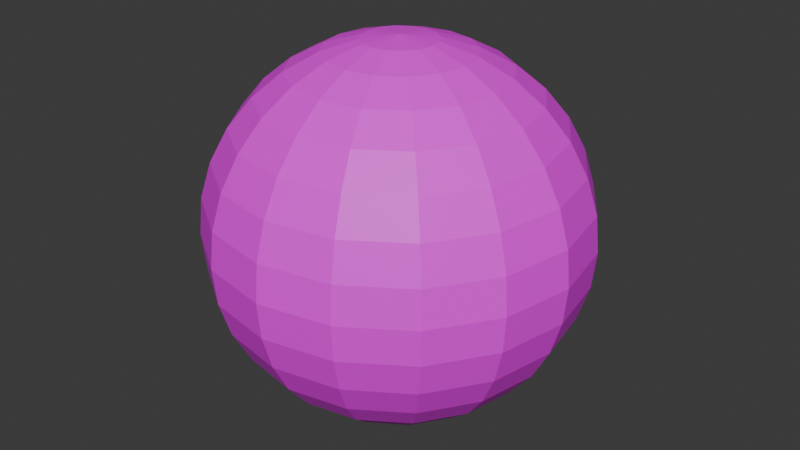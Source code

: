 # Source: starsphere.blend  (saved by Blender 4.3.32; exported with 4.5.12 LTS)
import bpy
from mathutils import Matrix  # noqa: F401  (used for matrix-valued properties, if any)

bpy.ops.wm.read_factory_settings(use_empty=True)
scene = bpy.context.scene
scene.name = 'Scene'

# ---- collections
col_collection = bpy.data.collections.new('Collection'); scene.collection.children.link(col_collection)

# ---- images (referenced by path relative to the original .blend; pixels are not part of the script)
import os
ASSET_DIR = os.environ.get("B2B_ASSET_DIR", "")  # directory of the original .blend (textures are referenced by path, not embedded)
HERE = os.path.dirname(os.path.abspath(__file__))  # packed textures are extracted next to this script under _unpacked/

def load_image(name, relpath, width, height, colorspace="sRGB"):
    """Load a texture the original file referenced (path relative to the .blend, or extracted next to this script)."""
    p = next((c for c in (os.path.join(HERE, relpath), os.path.join(ASSET_DIR, relpath)) if relpath and os.path.exists(c)), "")
    if p:
        img = bpy.data.images.load(p, check_existing=True)
        img.name = name
    else:  # same state as the original file: an image datablock whose file is absent (Cycles renders it pink)
        img = bpy.data.images.new(name, width, height)
        img.source = "FILE"
        img.filepath = "//" + (relpath or name)
    img.colorspace_settings.name = colorspace
    return img
img_night_sky_png = load_image('night-sky.png', 'night-sky.png', 1024, 1024, 'sRGB')

# ---- materials (node trees are filled in below, after node groups)
mat_starsphere = bpy.data.materials.new('StarSphere')

# ---- material node trees
mat_starsphere.use_nodes = True; mat_starsphere.node_tree.nodes.clear()
_N = mat_starsphere.node_tree.nodes; _L = mat_starsphere.node_tree.links
n0 = _N.new('ShaderNodeBsdfPrincipled'); n0.name = 'Principled BSDF'; n0.location = (10, 300)
n1 = _N.new('ShaderNodeOutputMaterial'); n1.name = 'Material Output'; n1.location = (300, 300)
n2 = _N.new('ShaderNodeTexImage'); n2.name = 'Image Texture'; n2.location = (-326, 304)
n2.image = img_night_sky_png
_L.new(n0.outputs[0], n1.inputs[0])
_L.new(n2.outputs[0], n0.inputs[0])
n1.is_active_output = True

# ---- world
world_world = bpy.data.worlds.new('World'); scene.world = world_world
world_world.use_nodes = True; world_world.node_tree.nodes.clear()
_N = world_world.node_tree.nodes; _L = world_world.node_tree.links
n0 = _N.new('ShaderNodeOutputWorld'); n0.name = 'World Output'; n0.location = (300, 300)
n1 = _N.new('ShaderNodeBackground'); n1.name = 'Background'; n1.location = (10, 300)
n1.inputs[0].default_value = (0.05088, 0.05088, 0.05088, 1.0)
_L.new(n1.outputs[0], n0.inputs[0])
n0.is_active_output = True
world_world.color = (0.05088, 0.05088, 0.05088)
world_world.sun_shadow_jitter_overblur = 0.0

# ---- meshes
me_starsphere = bpy.data.meshes.new('StarSphere')
me_starsphere.from_pydata([(0.0, 0.1951, 0.9808), (0.0, 0.3827, 0.9239), (0.0, 0.7071, 0.7071), (0.0, 0.9239, 0.3827), (0.0, 0.9808, 0.1951), (0.0, 0.9808, -0.1951), (0.0, 0.8315, -0.5556), (0.0, 0.5556, -0.8315), (0.0, 0.3827, -0.9239), (0.0, 0.1951, -0.9808), (0.07466, 0.1802, 0.9808), (0.1464, 0.3536, 0.9239), (0.2126, 0.5133, 0.8315), (0.2706, 0.6533, 0.7071), (0.3182, 0.7682, 0.5556), (0.3536, 0.8536, 0.3827), (0.3753, 0.9061, 0.1951), (0.3827, 0.9239, 0.0), (0.3753, 0.9061, -0.1951), (0.3536, 0.8536, -0.3827), (0.3182, 0.7682, -0.5556), (0.2706, 0.6533, -0.7071), (0.2126, 0.5133, -0.8315), (0.1464, 0.3536, -0.9239), (0.07466, 0.1802, -0.9808), (0.1379, 0.1379, 0.9808), (0.2706, 0.2706, 0.9239), (0.3928, 0.3928, 0.8315), (0.5, 0.5, 0.7071), (0.5879, 0.5879, 0.5556), (0.6533, 0.6533, 0.3827), (0.6935, 0.6935, 0.1951), (0.7071, 0.7071, 0.0), (0.6935, 0.6935, -0.1951), (0.6533, 0.6533, -0.3827), (0.5879, 0.5879, -0.5556), (0.5, 0.5, -0.7071), (0.3928, 0.3928, -0.8315), (0.2706, 0.2706, -0.9239), (0.1379, 0.1379, -0.9808), (0.1802, 0.07466, 0.9808), (0.3536, 0.1464, 0.9239), (0.5133, 0.2126, 0.8315), (0.6533, 0.2706, 0.7071), (0.7682, 0.3182, 0.5556), (0.8536, 0.3536, 0.3827), (0.9061, 0.3753, 0.1951), (0.9239, 0.3827, 0.0), (0.9061, 0.3753, -0.1951), (0.8536, 0.3536, -0.3827), (0.7682, 0.3182, -0.5556), (0.6533, 0.2706, -0.7071), (0.5133, 0.2126, -0.8315), (0.3536, 0.1464, -0.9239), (0.1802, 0.07466, -0.9808), (0.1951, -5.215e-08, 0.9808), (0.3827, -4.47e-08, 0.9239), (0.5556, -7.451e-08, 0.8315), (0.7071, -8.941e-08, 0.7071), (0.8315, -8.941e-08, 0.5556), (0.9239, -1.192e-07, 0.3827), (0.9808, -1.49e-07, 0.1951), (1.0, -1.49e-07, 0.0), (0.9808, -1.49e-07, -0.1951), (0.9239, -1.192e-07, -0.3827), (0.8315, -8.941e-08, -0.5556), (0.7071, -8.941e-08, -0.7071), (0.5556, -7.451e-08, -0.8315), (0.3827, -4.47e-08, -0.9239), (0.1951, -5.215e-08, -0.9808), (0.1802, -0.07466, 0.9808), (0.3536, -0.1464, 0.9239), (0.5133, -0.2126, 0.8315), (0.6533, -0.2706, 0.7071), (0.7682, -0.3182, 0.5556), (0.8536, -0.3536, 0.3827), (0.9061, -0.3753, 0.1951), (0.9239, -0.3827, 0.0), (0.9061, -0.3753, -0.1951), (0.8536, -0.3536, -0.3827), (0.7682, -0.3182, -0.5556), (0.6533, -0.2706, -0.7071), (0.5133, -0.2126, -0.8315), (0.3536, -0.1464, -0.9239), (0.1802, -0.07466, -0.9808), (0.1379, -0.1379, 0.9808), (0.2706, -0.2706, 0.9239), (0.3928, -0.3928, 0.8315), (0.5, -0.5, 0.7071), (0.5879, -0.5879, 0.5556), (0.6533, -0.6533, 0.3827), (0.6935, -0.6935, 0.1951), (0.7071, -0.7071, 0.0), (0.6935, -0.6935, -0.1951), (0.6533, -0.6533, -0.3827), (0.5879, -0.5879, -0.5556), (0.5, -0.5, -0.7071), (0.3928, -0.3928, -0.8315), (0.2706, -0.2706, -0.9239), (0.1379, -0.1379, -0.9808), (0.07466, -0.1802, 0.9808), (0.1464, -0.3536, 0.9239), (0.2126, -0.5133, 0.8315), (0.2706, -0.6533, 0.7071), (0.3182, -0.7682, 0.5556), (0.3536, -0.8536, 0.3827), (0.3753, -0.9061, 0.1951), (0.3827, -0.9239, 0.0), (0.3753, -0.9061, -0.1951), (0.3536, -0.8536, -0.3827), (0.3182, -0.7682, -0.5556), (0.2706, -0.6533, -0.7071), (0.2126, -0.5133, -0.8315), (0.1464, -0.3536, -0.9239), (0.07466, -0.1802, -0.9808), (-6.706e-08, -0.1951, 0.9808), (-1.192e-07, -0.3827, 0.9239), (-1.49e-07, -0.5556, 0.8315), (-2.235e-07, -0.7071, 0.7071), (-1.788e-07, -0.8315, 0.5556), (-2.384e-07, -0.9239, 0.3827), (-2.682e-07, -0.9808, 0.1951), (-3.576e-07, -1.0, 0.0), (-2.682e-07, -0.9808, -0.1951), (-2.384e-07, -0.9239, -0.3827), (-1.788e-07, -0.8315, -0.5556), (-2.235e-07, -0.7071, -0.7071), (-1.49e-07, -0.5556, -0.8315), (-1.192e-07, -0.3827, -0.9239), (-6.706e-08, -0.1951, -0.9808), (-0.07466, -0.1802, 0.9808), (-0.1464, -0.3536, 0.9239), (-0.2126, -0.5133, 0.8315), (-0.2706, -0.6533, 0.7071), (-0.3182, -0.7682, 0.5556), (-0.3536, -0.8536, 0.3827), (-0.3753, -0.9061, 0.1951), (-0.3827, -0.9239, 0.0), (-0.3753, -0.9061, -0.1951), (-0.3536, -0.8536, -0.3827), (-0.3182, -0.7682, -0.5556), (-0.2706, -0.6533, -0.7071), (-0.2126, -0.5133, -0.8315), (-0.1464, -0.3536, -0.9239), (-0.07466, -0.1802, -0.9808), (0.0, 0.0, -1.0), (-0.1379, -0.1379, 0.9808), (-0.2706, -0.2706, 0.9239), (-0.3928, -0.3928, 0.8315), (-0.5, -0.5, 0.7071), (-0.5879, -0.5879, 0.5556), (-0.6533, -0.6533, 0.3827), (-0.6935, -0.6935, 0.1951), (-0.7071, -0.7071, 0.0), (-0.6935, -0.6935, -0.1951), (-0.6533, -0.6533, -0.3827), (-0.5879, -0.5879, -0.5556), (-0.5, -0.5, -0.7071), (-0.3928, -0.3928, -0.8315), (-0.2706, -0.2706, -0.9239), (-0.1379, -0.1379, -0.9808), (-0.1802, -0.07466, 0.9808), (-0.3536, -0.1464, 0.9239), (-0.5133, -0.2126, 0.8315), (-0.6533, -0.2706, 0.7071), (-0.7682, -0.3182, 0.5556), (-0.8536, -0.3536, 0.3827), (-0.9061, -0.3753, 0.1951), (-0.9239, -0.3827, 0.0), (-0.9061, -0.3753, -0.1951), (-0.8536, -0.3536, -0.3827), (-0.7682, -0.3182, -0.5556), (-0.6533, -0.2706, -0.7071), (-0.5133, -0.2126, -0.8315), (-0.3536, -0.1464, -0.9239), (-0.1802, -0.07466, -0.9808), (0.0, 0.0, 1.0), (-0.1951, 8.196e-08, 0.9808), (-0.3827, 1.788e-07, 0.9239), (-0.5556, 1.937e-07, 0.8315), (-0.7071, 3.278e-07, 0.7071), (-0.8315, 3.278e-07, 0.5556), (-0.9239, 3.576e-07, 0.3827), (-0.9808, 3.874e-07, 0.1951), (-1.0, 5.066e-07, 0.0), (-0.9808, 3.874e-07, -0.1951), (-0.9239, 3.576e-07, -0.3827), (-0.8315, 3.278e-07, -0.5556), (-0.7071, 3.278e-07, -0.7071), (-0.5556, 1.937e-07, -0.8315), (-0.3827, 1.788e-07, -0.9239), (-0.1951, 8.196e-08, -0.9808), (-0.1802, 0.07466, 0.9808), (-0.3536, 0.1464, 0.9239), (-0.5133, 0.2126, 0.8315), (-0.6533, 0.2706, 0.7071), (-0.7682, 0.3182, 0.5556), (-0.8536, 0.3536, 0.3827), (-0.9061, 0.3753, 0.1951), (-0.9239, 0.3827, 0.0), (-0.9061, 0.3753, -0.1951), (-0.8536, 0.3536, -0.3827), (-0.7682, 0.3182, -0.5556), (-0.6533, 0.2706, -0.7071), (-0.5133, 0.2126, -0.8315), (-0.3536, 0.1464, -0.9239), (-0.1802, 0.07466, -0.9808), (-0.1379, 0.1379, 0.9808), (-0.2706, 0.2706, 0.9239), (-0.3928, 0.3928, 0.8315), (-0.5, 0.5, 0.7071), (-0.5879, 0.5879, 0.5556), (-0.6533, 0.6533, 0.3827), (-0.6935, 0.6935, 0.1951), (-0.7071, 0.7071, 0.0), (-0.6935, 0.6935, -0.1951), (-0.6533, 0.6533, -0.3827), (-0.5879, 0.5879, -0.5556), (-0.5, 0.5, -0.7071), (-0.3928, 0.3928, -0.8315), (-0.2706, 0.2706, -0.9239), (-0.1379, 0.1379, -0.9808), (-0.07466, 0.1802, 0.9808), (-0.1464, 0.3536, 0.9239), (-0.2126, 0.5133, 0.8315), (-0.2706, 0.6533, 0.7071), (-0.3182, 0.7682, 0.5556), (-0.3536, 0.8536, 0.3827), (-0.3753, 0.9061, 0.1951), (-0.3827, 0.9239, 0.0), (-0.3753, 0.9061, -0.1951), (-0.3536, 0.8536, -0.3827), (-0.3182, 0.7682, -0.5556), (-0.2706, 0.6533, -0.7071), (-0.2126, 0.5133, -0.8315), (-0.1464, 0.3536, -0.9239), (-0.07466, 0.1802, -0.9808), (2.384e-07, 0.5556, 0.8315), (4.47e-07, 0.8315, 0.5556), (6.258e-07, 1.0, 0.0), (5.066e-07, 0.9239, -0.3827), (4.47e-07, 0.7071, -0.7071)], [], [(3, 15, 14, 238), (8, 23, 22, 7), (4, 16, 15, 3), (9, 24, 23, 8), (239, 17, 16, 4), (0, 10, 176), (145, 24, 9), (5, 18, 17, 239), (1, 11, 10, 0), (240, 19, 18, 5), (237, 12, 11, 1), (6, 20, 19, 240), (2, 13, 12, 237), (241, 21, 20, 6), (238, 14, 13, 2), (7, 22, 21, 241), (14, 29, 28, 13), (22, 37, 36, 21), (15, 30, 29, 14), (23, 38, 37, 22), (16, 31, 30, 15), (24, 39, 38, 23), (17, 32, 31, 16), (10, 25, 176), (145, 39, 24), (18, 33, 32, 17), (11, 26, 25, 10), (19, 34, 33, 18), (12, 27, 26, 11), (20, 35, 34, 19), (13, 28, 27, 12), (21, 36, 35, 20), (33, 48, 47, 32), (26, 41, 40, 25), (34, 49, 48, 33), (27, 42, 41, 26), (35, 50, 49, 34), (28, 43, 42, 27), (36, 51, 50, 35), (29, 44, 43, 28), (37, 52, 51, 36), (30, 45, 44, 29), (38, 53, 52, 37), (31, 46, 45, 30), (39, 54, 53, 38), (32, 47, 46, 31), (25, 40, 176), (145, 54, 39), (52, 67, 66, 51), (45, 60, 59, 44), (53, 68, 67, 52), (46, 61, 60, 45), (54, 69, 68, 53), (47, 62, 61, 46), (40, 55, 176), (145, 69, 54), (48, 63, 62, 47), (41, 56, 55, 40), (49, 64, 63, 48), (42, 57, 56, 41), (50, 65, 64, 49), (43, 58, 57, 42), (51, 66, 65, 50), (44, 59, 58, 43), (56, 71, 70, 55), (64, 79, 78, 63), (57, 72, 71, 56), (65, 80, 79, 64), (58, 73, 72, 57), (66, 81, 80, 65), (59, 74, 73, 58), (67, 82, 81, 66), (60, 75, 74, 59), (68, 83, 82, 67), (61, 76, 75, 60), (69, 84, 83, 68), (62, 77, 76, 61), (55, 70, 176), (145, 84, 69), (63, 78, 77, 62), (75, 90, 89, 74), (83, 98, 97, 82), (76, 91, 90, 75), (84, 99, 98, 83), (77, 92, 91, 76), (70, 85, 176), (145, 99, 84), (78, 93, 92, 77), (71, 86, 85, 70), (79, 94, 93, 78), (72, 87, 86, 71), (80, 95, 94, 79), (73, 88, 87, 72), (81, 96, 95, 80), (74, 89, 88, 73), (82, 97, 96, 81), (94, 109, 108, 93), (87, 102, 101, 86), (95, 110, 109, 94), (88, 103, 102, 87), (96, 111, 110, 95), (89, 104, 103, 88), (97, 112, 111, 96), (90, 105, 104, 89), (98, 113, 112, 97), (91, 106, 105, 90), (99, 114, 113, 98), (92, 107, 106, 91), (85, 100, 176), (145, 114, 99), (93, 108, 107, 92), (86, 101, 100, 85), (113, 128, 127, 112), (106, 121, 120, 105), (114, 129, 128, 113), (107, 122, 121, 106), (100, 115, 176), (145, 129, 114), (108, 123, 122, 107), (101, 116, 115, 100), (109, 124, 123, 108), (102, 117, 116, 101), (110, 125, 124, 109), (103, 118, 117, 102), (111, 126, 125, 110), (104, 119, 118, 103), (112, 127, 126, 111), (105, 120, 119, 104), (125, 140, 139, 124), (118, 133, 132, 117), (126, 141, 140, 125), (119, 134, 133, 118), (127, 142, 141, 126), (120, 135, 134, 119), (128, 143, 142, 127), (121, 136, 135, 120), (129, 144, 143, 128), (122, 137, 136, 121), (115, 130, 176), (145, 144, 129), (123, 138, 137, 122), (116, 131, 130, 115), (124, 139, 138, 123), (117, 132, 131, 116), (144, 160, 159, 143), (137, 153, 152, 136), (130, 146, 176), (145, 160, 144), (138, 154, 153, 137), (131, 147, 146, 130), (139, 155, 154, 138), (132, 148, 147, 131), (140, 156, 155, 139), (133, 149, 148, 132), (141, 157, 156, 140), (134, 150, 149, 133), (142, 158, 157, 141), (135, 151, 150, 134), (143, 159, 158, 142), (136, 152, 151, 135), (149, 164, 163, 148), (157, 172, 171, 156), (150, 165, 164, 149), (158, 173, 172, 157), (151, 166, 165, 150), (159, 174, 173, 158), (152, 167, 166, 151), (160, 175, 174, 159), (153, 168, 167, 152), (146, 161, 176), (145, 175, 160), (154, 169, 168, 153), (147, 162, 161, 146), (155, 170, 169, 154), (148, 163, 162, 147), (156, 171, 170, 155), (168, 184, 183, 167), (161, 177, 176), (145, 191, 175), (169, 185, 184, 168), (162, 178, 177, 161), (170, 186, 185, 169), (163, 179, 178, 162), (171, 187, 186, 170), (164, 180, 179, 163), (172, 188, 187, 171), (165, 181, 180, 164), (173, 189, 188, 172), (166, 182, 181, 165), (174, 190, 189, 173), (167, 183, 182, 166), (175, 191, 190, 174), (188, 203, 202, 187), (181, 196, 195, 180), (189, 204, 203, 188), (182, 197, 196, 181), (190, 205, 204, 189), (183, 198, 197, 182), (191, 206, 205, 190), (184, 199, 198, 183), (177, 192, 176), (145, 206, 191), (185, 200, 199, 184), (178, 193, 192, 177), (186, 201, 200, 185), (179, 194, 193, 178), (187, 202, 201, 186), (180, 195, 194, 179), (192, 207, 176), (145, 221, 206), (200, 215, 214, 199), (193, 208, 207, 192), (201, 216, 215, 200), (194, 209, 208, 193), (202, 217, 216, 201), (195, 210, 209, 194), (203, 218, 217, 202), (196, 211, 210, 195), (204, 219, 218, 203), (197, 212, 211, 196), (205, 220, 219, 204), (198, 213, 212, 197), (206, 221, 220, 205), (199, 214, 213, 198), (211, 226, 225, 210), (219, 234, 233, 218), (212, 227, 226, 211), (220, 235, 234, 219), (213, 228, 227, 212), (221, 236, 235, 220), (214, 229, 228, 213), (207, 222, 176), (145, 236, 221), (215, 230, 229, 214), (208, 223, 222, 207), (216, 231, 230, 215), (209, 224, 223, 208), (217, 232, 231, 216), (210, 225, 224, 209), (218, 233, 232, 217), (230, 5, 239, 229), (223, 1, 0, 222), (231, 240, 5, 230), (224, 237, 1, 223), (232, 6, 240, 231), (225, 2, 237, 224), (233, 241, 6, 232), (226, 238, 2, 225), (234, 7, 241, 233), (227, 3, 238, 226), (235, 8, 7, 234), (228, 4, 3, 227), (236, 9, 8, 235), (229, 239, 4, 228), (222, 0, 176), (145, 9, 236)])
_uv = me_starsphere.uv_layers.new(name='UVMap')
_uv.uv.foreach_set('vector', [-4.771, -2.136, -3.453, -2.136, -3.453, -3.453, -4.771, -3.453, -4.771, 8.407, -3.453, 8.407, -3.453, 7.089, -4.771, 7.089, -4.771, -0.8178, -3.453, -0.8178, -3.453, -2.136, -4.771, -2.136, -4.771, 9.724, -3.453, 9.724, -3.453, 8.407, -4.771, 8.407, -4.771, 0.5, -3.453, 0.5, -3.453, -0.8178, -4.771, -0.8178, -4.771, -8.724, -3.453, -8.724, -4.112, -10.04, -4.112, 11.04, -3.453, 9.724, -4.771, 9.724, -4.771, 1.818, -3.453, 1.818, -3.453, 0.5, -4.771, 0.5, -4.771, -7.407, -3.453, -7.407, -3.453, -8.724, -4.771, -8.724, -4.771, 3.136, -3.453, 3.136, -3.453, 1.818, -4.771, 1.818, -4.771, -6.089, -3.453, -6.089, -3.453, -7.407, -4.771, -7.407, -4.771, 4.453, -3.453, 4.453, -3.453, 3.136, -4.771, 3.136, -4.771, -4.771, -3.453, -4.771, -3.453, -6.089, -4.771, -6.089, -4.771, 5.771, -3.453, 5.771, -3.453, 4.453, -4.771, 4.453, -4.771, -3.453, -3.453, -3.453, -3.453, -4.771, -4.771, -4.771, -4.771, 7.089, -3.453, 7.089, -3.453, 5.771, -4.771, 5.771, -3.453, -3.453, -2.136, -3.453, -2.136, -4.771, -3.453, -4.771, -3.453, 7.089, -2.136, 7.089, -2.136, 5.771, -3.453, 5.771, -3.453, -2.136, -2.136, -2.136, -2.136, -3.453, -3.453, -3.453, -3.453, 8.407, -2.136, 8.407, -2.136, 7.089, -3.453, 7.089, -3.453, -0.8178, -2.136, -0.8178, -2.136, -2.136, -3.453, -2.136, -3.453, 9.724, -2.136, 9.724, -2.136, 8.407, -3.453, 8.407, -3.453, 0.5, -2.136, 0.5, -2.136, -0.8178, -3.453, -0.8178, -3.453, -8.724, -2.136, -8.724, -2.794, -10.04, -2.794, 11.04, -2.136, 9.724, -3.453, 9.724, -3.453, 1.818, -2.136, 1.818, -2.136, 0.5, -3.453, 0.5, -3.453, -7.407, -2.136, -7.407, -2.136, -8.724, -3.453, -8.724, -3.453, 3.136, -2.136, 3.136, -2.136, 1.818, -3.453, 1.818, -3.453, -6.089, -2.136, -6.089, -2.136, -7.407, -3.453, -7.407, -3.453, 4.453, -2.136, 4.453, -2.136, 3.136, -3.453, 3.136, -3.453, -4.771, -2.136, -4.771, -2.136, -6.089, -3.453, -6.089, -3.453, 5.771, -2.136, 5.771, -2.136, 4.453, -3.453, 4.453, -2.136, 1.818, -0.8178, 1.818, -0.8178, 0.5, -2.136, 0.5, -2.136, -7.407, -0.8178, -7.407, -0.8178, -8.724, -2.136, -8.724, -2.136, 3.136, -0.8178, 3.136, -0.8178, 1.818, -2.136, 1.818, -2.136, -6.089, -0.8178, -6.089, -0.8178, -7.407, -2.136, -7.407, -2.136, 4.453, -0.8178, 4.453, -0.8178, 3.136, -2.136, 3.136, -2.136, -4.771, -0.8178, -4.771, -0.8178, -6.089, -2.136, -6.089, -2.136, 5.771, -0.8178, 5.771, -0.8178, 4.453, -2.136, 4.453, -2.136, -3.453, -0.8178, -3.453, -0.8178, -4.771, -2.136, -4.771, -2.136, 7.089, -0.8178, 7.089, -0.8178, 5.771, -2.136, 5.771, -2.136, -2.136, -0.8178, -2.136, -0.8178, -3.453, -2.136, -3.453, -2.136, 8.407, -0.8178, 8.407, -0.8178, 7.089, -2.136, 7.089, -2.136, -0.8178, -0.8178, -0.8178, -0.8178, -2.136, -2.136, -2.136, -2.136, 9.724, -0.8178, 9.724, -0.8178, 8.407, -2.136, 8.407, -2.136, 0.5, -0.8178, 0.5, -0.8178, -0.8178, -2.136, -0.8178, -2.136, -8.724, -0.8178, -8.724, -1.477, -10.04, -1.477, 11.04, -0.8178, 9.724, -2.136, 9.724, -0.8178, 7.089, 0.5, 7.089, 0.5, 5.771, -0.8178, 5.771, -0.8178, -2.136, 0.5, -2.136, 0.5, -3.453, -0.8178, -3.453, -0.8178, 8.407, 0.5, 8.407, 0.5, 7.089, -0.8178, 7.089, -0.8178, -0.8178, 0.5, -0.8178, 0.5, -2.136, -0.8178, -2.136, -0.8178, 9.724, 0.5, 9.724, 0.5, 8.407, -0.8178, 8.407, -0.8178, 0.5, 0.5, 0.5, 0.5, -0.8178, -0.8178, -0.8178, -0.8178, -8.724, 0.5, -8.724, -0.1589, -10.04, -0.1589, 11.04, 0.5, 9.724, -0.8178, 9.724, -0.8178, 1.818, 0.5, 1.818, 0.5, 0.5, -0.8178, 0.5, -0.8178, -7.407, 0.5, -7.407, 0.5, -8.724, -0.8178, -8.724, -0.8178, 3.136, 0.5, 3.136, 0.5, 1.818, -0.8178, 1.818, -0.8178, -6.089, 0.5, -6.089, 0.5, -7.407, -0.8178, -7.407, -0.8178, 4.453, 0.5, 4.453, 0.5, 3.136, -0.8178, 3.136, -0.8178, -4.771, 0.5, -4.771, 0.5, -6.089, -0.8178, -6.089, -0.8178, 5.771, 0.5, 5.771, 0.5, 4.453, -0.8178, 4.453, -0.8178, -3.453, 0.5, -3.453, 0.5, -4.771, -0.8178, -4.771, 0.5, -7.407, 1.818, -7.407, 1.818, -8.724, 0.5, -8.724, 0.5, 3.136, 1.818, 3.136, 1.818, 1.818, 0.5, 1.818, 0.5, -6.089, 1.818, -6.089, 1.818, -7.407, 0.5, -7.407, 0.5, 4.453, 1.818, 4.453, 1.818, 3.136, 0.5, 3.136, 0.5, -4.771, 1.818, -4.771, 1.818, -6.089, 0.5, -6.089, 0.5, 5.771, 1.818, 5.771, 1.818, 4.453, 0.5, 4.453, 0.5, -3.453, 1.818, -3.453, 1.818, -4.771, 0.5, -4.771, 0.5, 7.089, 1.818, 7.089, 1.818, 5.771, 0.5, 5.771, 0.5, -2.136, 1.818, -2.136, 1.818, -3.453, 0.5, -3.453, 0.5, 8.407, 1.818, 8.407, 1.818, 7.089, 0.5, 7.089, 0.5, -0.8178, 1.818, -0.8178, 1.818, -2.136, 0.5, -2.136, 0.5, 9.724, 1.818, 9.724, 1.818, 8.407, 0.5, 8.407, 0.5, 0.5, 1.818, 0.5, 1.818, -0.8178, 0.5, -0.8178, 0.5, -8.724, 1.818, -8.724, 1.159, -10.04, 1.159, 11.04, 1.818, 9.724, 0.5, 9.724, 0.5, 1.818, 1.818, 1.818, 1.818, 0.5, 0.5, 0.5, 1.818, -2.136, 3.136, -2.136, 3.136, -3.453, 1.818, -3.453, 1.818, 8.407, 3.136, 8.407, 3.136, 7.089, 1.818, 7.089, 1.818, -0.8178, 3.136, -0.8178, 3.136, -2.136, 1.818, -2.136, 1.818, 9.724, 3.136, 9.724, 3.136, 8.407, 1.818, 8.407, 1.818, 0.5, 3.136, 0.5, 3.136, -0.8178, 1.818, -0.8178, 1.818, -8.724, 3.136, -8.724, 2.477, -10.04, 2.477, 11.04, 3.136, 9.724, 1.818, 9.724, 1.818, 1.818, 3.136, 1.818, 3.136, 0.5, 1.818, 0.5, 1.818, -7.407, 3.136, -7.407, 3.136, -8.724, 1.818, -8.724, 1.818, 3.136, 3.136, 3.136, 3.136, 1.818, 1.818, 1.818, 1.818, -6.089, 3.136, -6.089, 3.136, -7.407, 1.818, -7.407, 1.818, 4.453, 3.136, 4.453, 3.136, 3.136, 1.818, 3.136, 1.818, -4.771, 3.136, -4.771, 3.136, -6.089, 1.818, -6.089, 1.818, 5.771, 3.136, 5.771, 3.136, 4.453, 1.818, 4.453, 1.818, -3.453, 3.136, -3.453, 3.136, -4.771, 1.818, -4.771, 1.818, 7.089, 3.136, 7.089, 3.136, 5.771, 1.818, 5.771, 3.136, 3.136, 4.453, 3.136, 4.453, 1.818, 3.136, 1.818, 3.136, -6.089, 4.453, -6.089, 4.453, -7.407, 3.136, -7.407, 3.136, 4.453, 4.453, 4.453, 4.453, 3.136, 3.136, 3.136, 3.136, -4.771, 4.453, -4.771, 4.453, -6.089, 3.136, -6.089, 3.136, 5.771, 4.453, 5.771, 4.453, 4.453, 3.136, 4.453, 3.136, -3.453, 4.453, -3.453, 4.453, -4.771, 3.136, -4.771, 3.136, 7.089, 4.453, 7.089, 4.453, 5.771, 3.136, 5.771, 3.136, -2.136, 4.453, -2.136, 4.453, -3.453, 3.136, -3.453, 3.136, 8.407, 4.453, 8.407, 4.453, 7.089, 3.136, 7.089, 3.136, -0.8178, 4.453, -0.8178, 4.453, -2.136, 3.136, -2.136, 3.136, 9.724, 4.453, 9.724, 4.453, 8.407, 3.136, 8.407, 3.136, 0.5, 4.453, 0.5, 4.453, -0.8178, 3.136, -0.8178, 3.136, -8.724, 4.453, -8.724, 3.794, -10.04, 3.794, 11.04, 4.453, 9.724, 3.136, 9.724, 3.136, 1.818, 4.453, 1.818, 4.453, 0.5, 3.136, 0.5, 3.136, -7.407, 4.453, -7.407, 4.453, -8.724, 3.136, -8.724, 4.453, 8.407, 5.771, 8.407, 5.771, 7.089, 4.453, 7.089, 4.453, -0.8178, 5.771, -0.8178, 5.771, -2.136, 4.453, -2.136, 4.453, 9.724, 5.771, 9.724, 5.771, 8.407, 4.453, 8.407, 4.453, 0.5, 5.771, 0.5, 5.771, -0.8178, 4.453, -0.8178, 4.453, -8.724, 5.771, -8.724, 5.112, -10.04, 5.112, 11.04, 5.771, 9.724, 4.453, 9.724, 4.453, 1.818, 5.771, 1.818, 5.771, 0.5, 4.453, 0.5, 4.453, -7.407, 5.771, -7.407, 5.771, -8.724, 4.453, -8.724, 4.453, 3.136, 5.771, 3.136, 5.771, 1.818, 4.453, 1.818, 4.453, -6.089, 5.771, -6.089, 5.771, -7.407, 4.453, -7.407, 4.453, 4.453, 5.771, 4.453, 5.771, 3.136, 4.453, 3.136, 4.453, -4.771, 5.771, -4.771, 5.771, -6.089, 4.453, -6.089, 4.453, 5.771, 5.771, 5.771, 5.771, 4.453, 4.453, 4.453, 4.453, -3.453, 5.771, -3.453, 5.771, -4.771, 4.453, -4.771, 4.453, 7.089, 5.771, 7.089, 5.771, 5.771, 4.453, 5.771, 4.453, -2.136, 5.771, -2.136, 5.771, -3.453, 4.453, -3.453, 5.771, 4.453, 7.089, 4.453, 7.089, 3.136, 5.771, 3.136, 5.771, -4.771, 7.089, -4.771, 7.089, -6.089, 5.771, -6.089, 5.771, 5.771, 7.089, 5.771, 7.089, 4.453, 5.771, 4.453, 5.771, -3.453, 7.089, -3.453, 7.089, -4.771, 5.771, -4.771, 5.771, 7.089, 7.089, 7.089, 7.089, 5.771, 5.771, 5.771, 5.771, -2.136, 7.089, -2.136, 7.089, -3.453, 5.771, -3.453, 5.771, 8.407, 7.089, 8.407, 7.089, 7.089, 5.771, 7.089, 5.771, -0.8178, 7.089, -0.8178, 7.089, -2.136, 5.771, -2.136, 5.771, 9.724, 7.089, 9.724, 7.089, 8.407, 5.771, 8.407, 5.771, 0.5, 7.089, 0.5, 7.089, -0.8178, 5.771, -0.8178, 5.771, -8.724, 7.089, -8.724, 6.43, -10.04, 6.43, 11.04, 7.089, 9.724, 5.771, 9.724, 5.771, 1.818, 7.089, 1.818, 7.089, 0.5, 5.771, 0.5, 5.771, -7.407, 7.089, -7.407, 7.089, -8.724, 5.771, -8.724, 5.771, 3.136, 7.089, 3.136, 7.089, 1.818, 5.771, 1.818, 5.771, -6.089, 7.089, -6.089, 7.089, -7.407, 5.771, -7.407, 7.089, 9.724, 8.407, 9.724, 8.407, 8.407, 7.089, 8.407, 7.089, 0.5, 8.407, 0.5, 8.407, -0.8178, 7.089, -0.8178, 7.089, -8.724, 8.407, -8.724, 7.748, -10.04, 7.748, 11.04, 8.407, 9.724, 7.089, 9.724, 7.089, 1.818, 8.407, 1.818, 8.407, 0.5, 7.089, 0.5, 7.089, -7.407, 8.407, -7.407, 8.407, -8.724, 7.089, -8.724, 7.089, 3.136, 8.407, 3.136, 8.407, 1.818, 7.089, 1.818, 7.089, -6.089, 8.407, -6.089, 8.407, -7.407, 7.089, -7.407, 7.089, 4.453, 8.407, 4.453, 8.407, 3.136, 7.089, 3.136, 7.089, -4.771, 8.407, -4.771, 8.407, -6.089, 7.089, -6.089, 7.089, 5.771, 8.407, 5.771, 8.407, 4.453, 7.089, 4.453, 7.089, -3.453, 8.407, -3.453, 8.407, -4.771, 7.089, -4.771, 7.089, 7.089, 8.407, 7.089, 8.407, 5.771, 7.089, 5.771, 7.089, -2.136, 8.407, -2.136, 8.407, -3.453, 7.089, -3.453, 7.089, 8.407, 8.407, 8.407, 8.407, 7.089, 7.089, 7.089, 7.089, -0.8178, 8.407, -0.8178, 8.407, -2.136, 7.089, -2.136, 8.407, -4.771, 9.724, -4.771, 9.724, -6.089, 8.407, -6.089, 8.407, 5.771, 9.724, 5.771, 9.724, 4.453, 8.407, 4.453, 8.407, -3.453, 9.724, -3.453, 9.724, -4.771, 8.407, -4.771, 8.407, 7.089, 9.724, 7.089, 9.724, 5.771, 8.407, 5.771, 8.407, -2.136, 9.724, -2.136, 9.724, -3.453, 8.407, -3.453, 8.407, 8.407, 9.724, 8.407, 9.724, 7.089, 8.407, 7.089, 8.407, -0.8178, 9.724, -0.8178, 9.724, -2.136, 8.407, -2.136, 8.407, 9.724, 9.724, 9.724, 9.724, 8.407, 8.407, 8.407, 8.407, 0.5, 9.724, 0.5, 9.724, -0.8178, 8.407, -0.8178, 8.407, -8.724, 9.724, -8.724, 9.065, -10.04, 9.065, 11.04, 9.724, 9.724, 8.407, 9.724, 8.407, 1.818, 9.724, 1.818, 9.724, 0.5, 8.407, 0.5, 8.407, -7.407, 9.724, -7.407, 9.724, -8.724, 8.407, -8.724, 8.407, 3.136, 9.724, 3.136, 9.724, 1.818, 8.407, 1.818, 8.407, -6.089, 9.724, -6.089, 9.724, -7.407, 8.407, -7.407, 8.407, 4.453, 9.724, 4.453, 9.724, 3.136, 8.407, 3.136, 9.724, 0.5, 11.04, 0.5, 11.04, -0.8178, 9.724, -0.8178, 9.724, -8.724, 11.04, -8.724, 10.38, -10.04, 10.38, 11.04, 11.04, 9.724, 9.724, 9.724, 9.724, 1.818, 11.04, 1.818, 11.04, 0.5, 9.724, 0.5, 9.724, -7.407, 11.04, -7.407, 11.04, -8.724, 9.724, -8.724, 9.724, 3.136, 11.04, 3.136, 11.04, 1.818, 9.724, 1.818, 9.724, -6.089, 11.04, -6.089, 11.04, -7.407, 9.724, -7.407, 9.724, 4.453, 11.04, 4.453, 11.04, 3.136, 9.724, 3.136, 9.724, -4.771, 11.04, -4.771, 11.04, -6.089, 9.724, -6.089, 9.724, 5.771, 11.04, 5.771, 11.04, 4.453, 9.724, 4.453, 9.724, -3.453, 11.04, -3.453, 11.04, -4.771, 9.724, -4.771, 9.724, 7.089, 11.04, 7.089, 11.04, 5.771, 9.724, 5.771, 9.724, -2.136, 11.04, -2.136, 11.04, -3.453, 9.724, -3.453, 9.724, 8.407, 11.04, 8.407, 11.04, 7.089, 9.724, 7.089, 9.724, -0.8178, 11.04, -0.8178, 11.04, -2.136, 9.724, -2.136, 9.724, 9.724, 11.04, 9.724, 11.04, 8.407, 9.724, 8.407, -10.04, 5.771, -8.724, 5.771, -8.724, 4.453, -10.04, 4.453, -10.04, -3.453, -8.724, -3.453, -8.724, -4.771, -10.04, -4.771, -10.04, 7.089, -8.724, 7.089, -8.724, 5.771, -10.04, 5.771, -10.04, -2.136, -8.724, -2.136, -8.724, -3.453, -10.04, -3.453, -10.04, 8.407, -8.724, 8.407, -8.724, 7.089, -10.04, 7.089, -10.04, -0.8178, -8.724, -0.8178, -8.724, -2.136, -10.04, -2.136, -10.04, 9.724, -8.724, 9.724, -8.724, 8.407, -10.04, 8.407, -10.04, 0.5, -8.724, 0.5, -8.724, -0.8178, -10.04, -0.8178, -10.04, -8.724, -8.724, -8.724, -9.383, -10.04, -9.383, 11.04, -8.724, 9.724, -10.04, 9.724, -10.04, 1.818, -8.724, 1.818, -8.724, 0.5, -10.04, 0.5, -10.04, -7.407, -8.724, -7.407, -8.724, -8.724, -10.04, -8.724, -10.04, 3.136, -8.724, 3.136, -8.724, 1.818, -10.04, 1.818, -10.04, -6.089, -8.724, -6.089, -8.724, -7.407, -10.04, -7.407, -10.04, 4.453, -8.724, 4.453, -8.724, 3.136, -10.04, 3.136, -10.04, -4.771, -8.724, -4.771, -8.724, -6.089, -10.04, -6.089, -8.724, -8.724, -7.407, -8.724, -8.065, -10.04, -8.065, 11.04, -7.407, 9.724, -8.724, 9.724, -8.724, 1.818, -7.407, 1.818, -7.407, 0.5, -8.724, 0.5, -8.724, -7.407, -7.407, -7.407, -7.407, -8.724, -8.724, -8.724, -8.724, 3.136, -7.407, 3.136, -7.407, 1.818, -8.724, 1.818, -8.724, -6.089, -7.407, -6.089, -7.407, -7.407, -8.724, -7.407, -8.724, 4.453, -7.407, 4.453, -7.407, 3.136, -8.724, 3.136, -8.724, -4.771, -7.407, -4.771, -7.407, -6.089, -8.724, -6.089, -8.724, 5.771, -7.407, 5.771, -7.407, 4.453, -8.724, 4.453, -8.724, -3.453, -7.407, -3.453, -7.407, -4.771, -8.724, -4.771, -8.724, 7.089, -7.407, 7.089, -7.407, 5.771, -8.724, 5.771, -8.724, -2.136, -7.407, -2.136, -7.407, -3.453, -8.724, -3.453, -8.724, 8.407, -7.407, 8.407, -7.407, 7.089, -8.724, 7.089, -8.724, -0.8178, -7.407, -0.8178, -7.407, -2.136, -8.724, -2.136, -8.724, 9.724, -7.407, 9.724, -7.407, 8.407, -8.724, 8.407, -8.724, 0.5, -7.407, 0.5, -7.407, -0.8178, -8.724, -0.8178, -7.407, -3.453, -6.089, -3.453, -6.089, -4.771, -7.407, -4.771, -7.407, 7.089, -6.089, 7.089, -6.089, 5.771, -7.407, 5.771, -7.407, -2.136, -6.089, -2.136, -6.089, -3.453, -7.407, -3.453, -7.407, 8.407, -6.089, 8.407, -6.089, 7.089, -7.407, 7.089, -7.407, -0.8178, -6.089, -0.8178, -6.089, -2.136, -7.407, -2.136, -7.407, 9.724, -6.089, 9.724, -6.089, 8.407, -7.407, 8.407, -7.407, 0.5, -6.089, 0.5, -6.089, -0.8178, -7.407, -0.8178, -7.407, -8.724, -6.089, -8.724, -6.748, -10.04, -6.748, 11.04, -6.089, 9.724, -7.407, 9.724, -7.407, 1.818, -6.089, 1.818, -6.089, 0.5, -7.407, 0.5, -7.407, -7.407, -6.089, -7.407, -6.089, -8.724, -7.407, -8.724, -7.407, 3.136, -6.089, 3.136, -6.089, 1.818, -7.407, 1.818, -7.407, -6.089, -6.089, -6.089, -6.089, -7.407, -7.407, -7.407, -7.407, 4.453, -6.089, 4.453, -6.089, 3.136, -7.407, 3.136, -7.407, -4.771, -6.089, -4.771, -6.089, -6.089, -7.407, -6.089, -7.407, 5.771, -6.089, 5.771, -6.089, 4.453, -7.407, 4.453, -6.089, 1.818, -4.771, 1.818, -4.771, 0.5, -6.089, 0.5, -6.089, -7.407, -4.771, -7.407, -4.771, -8.724, -6.089, -8.724, -6.089, 3.136, -4.771, 3.136, -4.771, 1.818, -6.089, 1.818, -6.089, -6.089, -4.771, -6.089, -4.771, -7.407, -6.089, -7.407, -6.089, 4.453, -4.771, 4.453, -4.771, 3.136, -6.089, 3.136, -6.089, -4.771, -4.771, -4.771, -4.771, -6.089, -6.089, -6.089, -6.089, 5.771, -4.771, 5.771, -4.771, 4.453, -6.089, 4.453, -6.089, -3.453, -4.771, -3.453, -4.771, -4.771, -6.089, -4.771, -6.089, 7.089, -4.771, 7.089, -4.771, 5.771, -6.089, 5.771, -6.089, -2.136, -4.771, -2.136, -4.771, -3.453, -6.089, -3.453, -6.089, 8.407, -4.771, 8.407, -4.771, 7.089, -6.089, 7.089, -6.089, -0.8178, -4.771, -0.8178, -4.771, -2.136, -6.089, -2.136, -6.089, 9.724, -4.771, 9.724, -4.771, 8.407, -6.089, 8.407, -6.089, 0.5, -4.771, 0.5, -4.771, -0.8178, -6.089, -0.8178, -6.089, -8.724, -4.771, -8.724, -5.43, -10.04, -5.43, 11.04, -4.771, 9.724, -6.089, 9.724])
me_starsphere.materials.append(mat_starsphere)
me_starsphere.update()

# ---- objects
ob_starsphere = bpy.data.objects.new('StarSphere', me_starsphere)

# ---- transforms, parenting, visibility, modifiers, constraints
ob_starsphere.location = (0.0, 0.0, 0.0)

# ---- collection membership
col_collection.objects.link(ob_starsphere)

# ---- scene / render settings (as saved in the file)
scene.frame_start = 1; scene.frame_end = 250; scene.frame_set(1)
scene.render.engine = 'BLENDER_EEVEE_NEXT'
bpy.context.view_layer.update()

# ---- added for rendering (the .blend has no active camera and no usable light): camera, sun
cam_auto = bpy.data.cameras.new('AutoCamera')
cam_auto.lens = 50.0
cam_auto.sensor_width = 36.0
cam_auto.clip_end = 1000.0
ob_auto_camera = bpy.data.objects.new('AutoCamera', cam_auto)
scene.collection.objects.link(ob_auto_camera)
ob_auto_camera.location = (3.20507, -3.84609, 2.56406)
ob_auto_camera.rotation_euler = (1.09748, -7.21219e-08, 0.694738)
scene.camera = ob_auto_camera
light_auto_sun = bpy.data.lights.new('AutoSun', 'SUN')
light_auto_sun.energy = 3.0
light_auto_sun.angle = 0.0523599
ob_auto_sun = bpy.data.objects.new('AutoSun', light_auto_sun)
scene.collection.objects.link(ob_auto_sun)
ob_auto_sun.rotation_euler = (0.872665, 0.174533, 0.523599)
bpy.context.view_layer.update()
